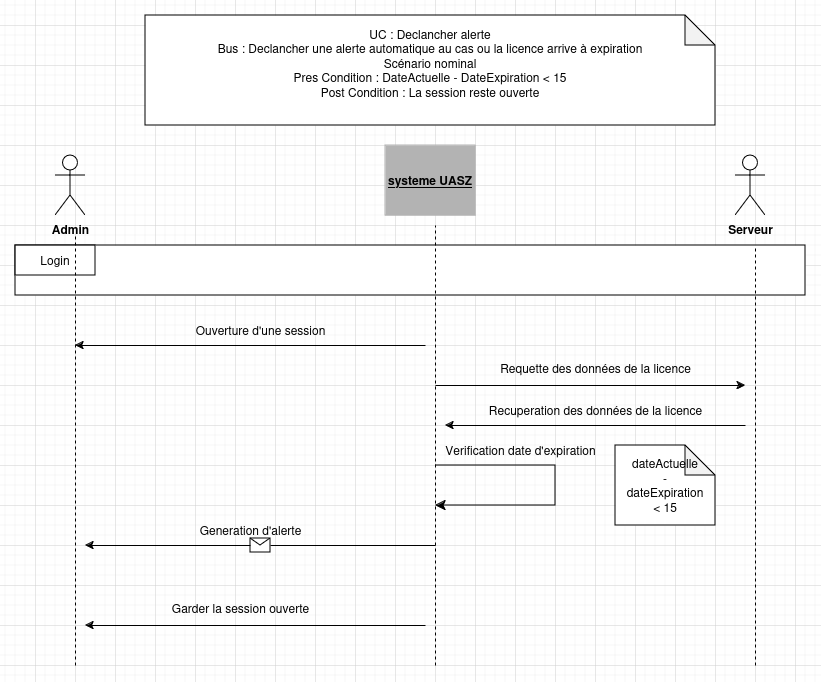

The diagram above was exported from draw.io. Its source (the exported page's mxGraphModel, read from the mxfile embedded in the PNG):
<mxGraphModel dx="880" dy="1588" grid="1" gridSize="10" guides="1" tooltips="1" connect="1" arrows="1" fold="1" page="1" pageScale="1" pageWidth="827" pageHeight="1169" math="0" shadow="0">
  <root>
    <mxCell id="0" />
    <mxCell id="1" parent="0" />
    <mxCell id="aCDWK8gHsOvtbFuUeT-Q-10" value="" style="rounded=0;whiteSpace=wrap;html=1;" vertex="1" parent="1">
      <mxGeometry x="20" y="140" width="790" height="50" as="geometry" />
    </mxCell>
    <mxCell id="aCDWK8gHsOvtbFuUeT-Q-1" value="&lt;b&gt;Admin&lt;/b&gt;" style="shape=umlActor;verticalLabelPosition=bottom;verticalAlign=top;html=1;outlineConnect=0;" vertex="1" parent="1">
      <mxGeometry x="60" y="50" width="30" height="60" as="geometry" />
    </mxCell>
    <mxCell id="aCDWK8gHsOvtbFuUeT-Q-3" value="&lt;u&gt;&lt;b&gt;systeme UASZ&lt;/b&gt;&lt;/u&gt;" style="rounded=0;whiteSpace=wrap;html=1;strokeColor=#B3B3B3;fillColor=#B3B3B3;" vertex="1" parent="1">
      <mxGeometry x="390" y="40" width="90" height="70" as="geometry" />
    </mxCell>
    <mxCell id="aCDWK8gHsOvtbFuUeT-Q-4" value="&lt;b&gt;Serveur&lt;/b&gt;" style="shape=umlActor;verticalLabelPosition=bottom;verticalAlign=top;html=1;outlineConnect=0;" vertex="1" parent="1">
      <mxGeometry x="740" y="50" width="30" height="60" as="geometry" />
    </mxCell>
    <mxCell id="aCDWK8gHsOvtbFuUeT-Q-8" value="" style="endArrow=none;html=1;rounded=0;dashed=1;" edge="1" parent="1">
      <mxGeometry width="50" height="50" relative="1" as="geometry">
        <mxPoint x="440" y="560" as="sourcePoint" />
        <mxPoint x="440" y="120" as="targetPoint" />
      </mxGeometry>
    </mxCell>
    <mxCell id="aCDWK8gHsOvtbFuUeT-Q-9" value="" style="endArrow=none;html=1;rounded=0;dashed=1;" edge="1" parent="1">
      <mxGeometry width="50" height="50" relative="1" as="geometry">
        <mxPoint x="760" y="560" as="sourcePoint" />
        <mxPoint x="760" y="140" as="targetPoint" />
      </mxGeometry>
    </mxCell>
    <mxCell id="aCDWK8gHsOvtbFuUeT-Q-11" value="Login" style="rounded=0;whiteSpace=wrap;html=1;" vertex="1" parent="1">
      <mxGeometry x="20" y="140" width="80" height="30" as="geometry" />
    </mxCell>
    <mxCell id="aCDWK8gHsOvtbFuUeT-Q-7" value="" style="endArrow=none;html=1;rounded=0;dashed=1;" edge="1" parent="1">
      <mxGeometry width="50" height="50" relative="1" as="geometry">
        <mxPoint x="80" y="560" as="sourcePoint" />
        <mxPoint x="80" y="130" as="targetPoint" />
      </mxGeometry>
    </mxCell>
    <mxCell id="aCDWK8gHsOvtbFuUeT-Q-12" value="" style="endArrow=classic;html=1;rounded=0;" edge="1" parent="1">
      <mxGeometry width="50" height="50" relative="1" as="geometry">
        <mxPoint x="430" y="240" as="sourcePoint" />
        <mxPoint x="80" y="240" as="targetPoint" />
      </mxGeometry>
    </mxCell>
    <mxCell id="aCDWK8gHsOvtbFuUeT-Q-13" value="" style="endArrow=classic;html=1;rounded=0;" edge="1" parent="1">
      <mxGeometry width="50" height="50" relative="1" as="geometry">
        <mxPoint x="440" y="280" as="sourcePoint" />
        <mxPoint x="750" y="280" as="targetPoint" />
      </mxGeometry>
    </mxCell>
    <mxCell id="aCDWK8gHsOvtbFuUeT-Q-14" value="" style="endArrow=classic;html=1;rounded=0;" edge="1" parent="1">
      <mxGeometry width="50" height="50" relative="1" as="geometry">
        <mxPoint x="750" y="320" as="sourcePoint" />
        <mxPoint x="450" y="320" as="targetPoint" />
      </mxGeometry>
    </mxCell>
    <mxCell id="aCDWK8gHsOvtbFuUeT-Q-16" value="" style="edgeStyle=segmentEdgeStyle;endArrow=classic;html=1;curved=0;rounded=0;endSize=8;startSize=8;" edge="1" parent="1">
      <mxGeometry width="50" height="50" relative="1" as="geometry">
        <mxPoint x="440" y="360" as="sourcePoint" />
        <mxPoint x="440" y="400" as="targetPoint" />
        <Array as="points">
          <mxPoint x="560" y="360" />
        </Array>
      </mxGeometry>
    </mxCell>
    <mxCell id="aCDWK8gHsOvtbFuUeT-Q-17" value="dateActuelle&lt;br&gt; -&lt;br&gt;dateExpiration&lt;br&gt;&amp;lt; 15" style="shape=note;whiteSpace=wrap;html=1;backgroundOutline=1;darkOpacity=0.05;" vertex="1" parent="1">
      <mxGeometry x="620" y="340" width="100" height="80" as="geometry" />
    </mxCell>
    <mxCell id="aCDWK8gHsOvtbFuUeT-Q-19" value="" style="endArrow=classic;html=1;rounded=0;" edge="1" parent="1">
      <mxGeometry width="50" height="50" relative="1" as="geometry">
        <mxPoint x="430" y="520" as="sourcePoint" />
        <mxPoint x="90" y="520" as="targetPoint" />
      </mxGeometry>
    </mxCell>
    <mxCell id="aCDWK8gHsOvtbFuUeT-Q-22" value="Ouverture d'une session" style="text;html=1;align=center;verticalAlign=middle;resizable=0;points=[];autosize=1;strokeColor=none;fillColor=none;" vertex="1" parent="1">
      <mxGeometry x="190" y="210" width="150" height="30" as="geometry" />
    </mxCell>
    <mxCell id="aCDWK8gHsOvtbFuUeT-Q-23" value="Requette des données de la licence" style="text;html=1;align=center;verticalAlign=middle;resizable=0;points=[];autosize=1;strokeColor=none;fillColor=none;" vertex="1" parent="1">
      <mxGeometry x="495" y="248" width="210" height="30" as="geometry" />
    </mxCell>
    <mxCell id="aCDWK8gHsOvtbFuUeT-Q-24" value="Recuperation des données de la licence" style="text;html=1;align=center;verticalAlign=middle;resizable=0;points=[];autosize=1;strokeColor=none;fillColor=none;" vertex="1" parent="1">
      <mxGeometry x="480" y="290" width="240" height="30" as="geometry" />
    </mxCell>
    <mxCell id="aCDWK8gHsOvtbFuUeT-Q-25" value="Verification date d'expiration" style="text;html=1;align=center;verticalAlign=middle;resizable=0;points=[];autosize=1;strokeColor=none;fillColor=none;" vertex="1" parent="1">
      <mxGeometry x="440" y="330" width="170" height="30" as="geometry" />
    </mxCell>
    <mxCell id="aCDWK8gHsOvtbFuUeT-Q-26" value="Generation d'alerte" style="text;html=1;align=center;verticalAlign=middle;resizable=0;points=[];autosize=1;strokeColor=none;fillColor=none;" vertex="1" parent="1">
      <mxGeometry x="190" y="410" width="130" height="30" as="geometry" />
    </mxCell>
    <mxCell id="aCDWK8gHsOvtbFuUeT-Q-27" value="Garder la session ouverte" style="text;html=1;align=center;verticalAlign=middle;resizable=0;points=[];autosize=1;strokeColor=none;fillColor=none;" vertex="1" parent="1">
      <mxGeometry x="165" y="488" width="160" height="30" as="geometry" />
    </mxCell>
    <mxCell id="aCDWK8gHsOvtbFuUeT-Q-28" value="" style="endArrow=classic;html=1;rounded=0;" edge="1" parent="1">
      <mxGeometry relative="1" as="geometry">
        <mxPoint x="440" y="440" as="sourcePoint" />
        <mxPoint x="90" y="440" as="targetPoint" />
      </mxGeometry>
    </mxCell>
    <mxCell id="aCDWK8gHsOvtbFuUeT-Q-29" value="" style="shape=message;html=1;outlineConnect=0;" vertex="1" parent="aCDWK8gHsOvtbFuUeT-Q-28">
      <mxGeometry width="20" height="14" relative="1" as="geometry">
        <mxPoint x="-10" y="-7" as="offset" />
      </mxGeometry>
    </mxCell>
    <mxCell id="aCDWK8gHsOvtbFuUeT-Q-31" value="UC : Declancher alerte&lt;br&gt;Bus : Declancher une alerte automatique au cas ou la licence arrive à expiration&lt;br&gt;Scénario nominal &lt;br&gt;&lt;div&gt;Pres Condition : DateActuelle - DateExpiration &amp;lt; 15&lt;/div&gt;&lt;div&gt;Post Condition : La session reste ouverte&lt;br&gt;&lt;/div&gt;&lt;div&gt;&lt;br&gt;&lt;/div&gt;" style="shape=note;whiteSpace=wrap;html=1;backgroundOutline=1;darkOpacity=0.05;" vertex="1" parent="1">
      <mxGeometry x="150" y="-90" width="570" height="110" as="geometry" />
    </mxCell>
  </root>
</mxGraphModel>